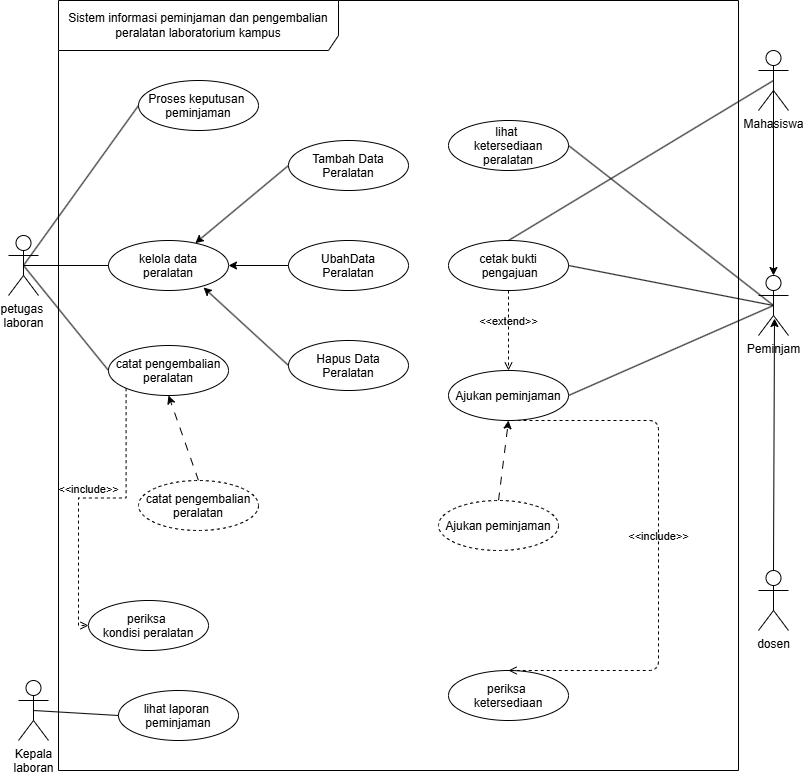

The diagram above was exported from draw.io. Its source (the exported page's mxGraphModel, read from the mxfile embedded in the PNG):
<mxGraphModel dx="1123" dy="828" grid="1" gridSize="10" guides="1" tooltips="1" connect="1" arrows="1" fold="1" page="1" pageScale="1" pageWidth="850" pageHeight="1100" math="0" shadow="0">
  <root>
    <mxCell id="0" />
    <mxCell id="1" parent="0" />
    <mxCell id="vVcf6nADKySchuScxMF1-1" parent="1" style="shape=umlFrame;whiteSpace=wrap;html=1;pointerEvents=0;recursiveResize=0;container=1;collapsible=0;width=280;height=50;" value="Sistem informasi peminjaman dan pengembalian peralatan laboratorium kampus" vertex="1">
      <mxGeometry height="770" width="680" x="80" y="120" as="geometry" />
    </mxCell>
    <mxCell id="bHotQg7tHb2xi0ziFaV2-9" parent="vVcf6nADKySchuScxMF1-1" style="ellipse;" value="periksa &#10;ketersediaan" vertex="1">
      <mxGeometry height="50" width="120" x="390" y="670" as="geometry" />
    </mxCell>
    <mxCell id="pXFpOD_6hEQIvQ8iJwRw-4" edge="1" parent="vVcf6nADKySchuScxMF1-1" source="bHotQg7tHb2xi0ziFaV2-9" style="html=1;verticalAlign=bottom;labelBackgroundColor=none;endArrow=none;endFill=0;dashed=1;exitX=0.5;exitY=0;exitDx=0;exitDy=0;entryX=0.5;entryY=1;entryDx=0;entryDy=0;startArrow=open;startFill=0;edgeStyle=orthogonalEdgeStyle;" target="bHotQg7tHb2xi0ziFaV2-4" value="&amp;lt;&amp;lt;include&amp;gt;&amp;gt;">
      <mxGeometry relative="1" width="160" as="geometry">
        <Array as="points">
          <mxPoint x="600" y="670" />
          <mxPoint x="600" y="420" />
        </Array>
        <mxPoint x="140" y="330" as="sourcePoint" />
        <mxPoint x="300" y="330" as="targetPoint" />
      </mxGeometry>
    </mxCell>
    <mxCell id="bHotQg7tHb2xi0ziFaV2-2" parent="vVcf6nADKySchuScxMF1-1" style="ellipse;" value="lihat laporan &#10;peminjaman" vertex="1">
      <mxGeometry height="50" width="120" x="60" y="690" as="geometry" />
    </mxCell>
    <mxCell id="bHotQg7tHb2xi0ziFaV2-5" parent="vVcf6nADKySchuScxMF1-1" style="ellipse;" value="Proses keputusan &#10;peminjaman" vertex="1">
      <mxGeometry height="50" width="120" x="80" y="80" as="geometry" />
    </mxCell>
    <mxCell id="bHotQg7tHb2xi0ziFaV2-10" parent="vVcf6nADKySchuScxMF1-1" style="ellipse;" value="kelola data&#10;peralatan" vertex="1">
      <mxGeometry height="50" width="120" x="50" y="240" as="geometry" />
    </mxCell>
    <mxCell id="Dqghdsn4cWONedc78alS-7" parent="vVcf6nADKySchuScxMF1-1" style="ellipse;" value="Hapus Data&#10;Peralatan" vertex="1">
      <mxGeometry height="50" width="120" x="230" y="340" as="geometry" />
    </mxCell>
    <mxCell id="Dqghdsn4cWONedc78alS-11" edge="1" parent="vVcf6nADKySchuScxMF1-1" source="Dqghdsn4cWONedc78alS-8" style="edgeStyle=none;html=1;exitX=0;exitY=0.5;exitDx=0;exitDy=0;entryX=1;entryY=0.5;entryDx=0;entryDy=0;" target="bHotQg7tHb2xi0ziFaV2-10">
      <mxGeometry relative="1" as="geometry" />
    </mxCell>
    <mxCell id="Dqghdsn4cWONedc78alS-8" parent="vVcf6nADKySchuScxMF1-1" style="ellipse;" value="UbahData&#10;Peralatan" vertex="1">
      <mxGeometry height="50" width="120" x="230" y="240" as="geometry" />
    </mxCell>
    <mxCell id="Dqghdsn4cWONedc78alS-10" edge="1" parent="vVcf6nADKySchuScxMF1-1" source="Dqghdsn4cWONedc78alS-9" style="edgeStyle=none;html=1;exitX=0;exitY=0.5;exitDx=0;exitDy=0;" target="bHotQg7tHb2xi0ziFaV2-10">
      <mxGeometry relative="1" as="geometry" />
    </mxCell>
    <mxCell id="Dqghdsn4cWONedc78alS-9" parent="vVcf6nADKySchuScxMF1-1" style="ellipse;" value="Tambah Data&#10;Peralatan" vertex="1">
      <mxGeometry height="50" width="120" x="230" y="140" as="geometry" />
    </mxCell>
    <mxCell id="Dqghdsn4cWONedc78alS-12" edge="1" parent="vVcf6nADKySchuScxMF1-1" source="Dqghdsn4cWONedc78alS-7" style="edgeStyle=none;html=1;exitX=0;exitY=0.5;exitDx=0;exitDy=0;entryX=0.792;entryY=0.94;entryDx=0;entryDy=0;entryPerimeter=0;" target="bHotQg7tHb2xi0ziFaV2-10">
      <mxGeometry relative="1" as="geometry" />
    </mxCell>
    <mxCell id="Dqghdsn4cWONedc78alS-13" parent="vVcf6nADKySchuScxMF1-1" style="ellipse;" value="periksa &#10;kondisi peralatan" vertex="1">
      <mxGeometry height="50" width="120" x="30" y="600" as="geometry" />
    </mxCell>
    <mxCell id="Dqghdsn4cWONedc78alS-14" parent="vVcf6nADKySchuScxMF1-1" style="ellipse;" value="catat pengembalian&#10;peralatan" vertex="1">
      <mxGeometry height="50" width="120" x="50" y="345" as="geometry" />
    </mxCell>
    <mxCell id="Dqghdsn4cWONedc78alS-16" edge="1" parent="vVcf6nADKySchuScxMF1-1" source="Dqghdsn4cWONedc78alS-14" style="html=1;verticalAlign=bottom;labelBackgroundColor=none;endArrow=open;endFill=0;dashed=1;entryX=0;entryY=0.5;entryDx=0;entryDy=0;exitX=0;exitY=1;exitDx=0;exitDy=0;rounded=0;edgeStyle=orthogonalEdgeStyle;" target="Dqghdsn4cWONedc78alS-13" value="&amp;lt;&amp;lt;include&amp;gt;&amp;gt;">
      <mxGeometry relative="1" width="160" as="geometry">
        <mxPoint x="50" y="410" as="sourcePoint" />
        <mxPoint x="4" y="490" as="targetPoint" />
      </mxGeometry>
    </mxCell>
    <mxCell id="Dqghdsn4cWONedc78alS-18" edge="1" parent="vVcf6nADKySchuScxMF1-1" source="Dqghdsn4cWONedc78alS-17" style="edgeStyle=none;html=1;exitX=0.5;exitY=0;exitDx=0;exitDy=0;entryX=0.5;entryY=1;entryDx=0;entryDy=0;dashed=1;dashPattern=8 8;" target="Dqghdsn4cWONedc78alS-14">
      <mxGeometry relative="1" as="geometry" />
    </mxCell>
    <mxCell id="Dqghdsn4cWONedc78alS-17" parent="vVcf6nADKySchuScxMF1-1" style="ellipse;dashed=1;" value="catat pengembalian&#10;peralatan" vertex="1">
      <mxGeometry height="50" width="120" x="80" y="480" as="geometry" />
    </mxCell>
    <mxCell id="bHotQg7tHb2xi0ziFaV2-12" edge="1" parent="vVcf6nADKySchuScxMF1-1" source="vVcf6nADKySchuScxMF1-3" style="edgeStyle=none;html=1;exitX=0.5;exitY=0.5;exitDx=0;exitDy=0;exitPerimeter=0;entryX=0;entryY=0.5;entryDx=0;entryDy=0;endArrow=none;endFill=0;" target="bHotQg7tHb2xi0ziFaV2-10">
      <mxGeometry relative="1" as="geometry" />
    </mxCell>
    <mxCell id="bHotQg7tHb2xi0ziFaV2-14" edge="1" parent="vVcf6nADKySchuScxMF1-1" source="vVcf6nADKySchuScxMF1-3" style="edgeStyle=none;html=1;exitX=0.5;exitY=0.5;exitDx=0;exitDy=0;exitPerimeter=0;entryX=0;entryY=0.5;entryDx=0;entryDy=0;endArrow=none;endFill=0;" target="bHotQg7tHb2xi0ziFaV2-5">
      <mxGeometry relative="1" as="geometry" />
    </mxCell>
    <mxCell id="Dqghdsn4cWONedc78alS-15" edge="1" parent="vVcf6nADKySchuScxMF1-1" source="vVcf6nADKySchuScxMF1-3" style="edgeStyle=none;html=1;exitX=0.5;exitY=0.5;exitDx=0;exitDy=0;exitPerimeter=0;entryX=0;entryY=0.5;entryDx=0;entryDy=0;endArrow=none;endFill=0;" target="Dqghdsn4cWONedc78alS-14">
      <mxGeometry relative="1" as="geometry" />
    </mxCell>
    <mxCell id="vVcf6nADKySchuScxMF1-3" parent="vVcf6nADKySchuScxMF1-1" style="shape=umlActor;verticalLabelPosition=bottom;verticalAlign=top;html=1;" value="petugas&amp;nbsp;&lt;div&gt;laboran&lt;/div&gt;" vertex="1">
      <mxGeometry height="60" width="30" x="-50" y="235" as="geometry" />
    </mxCell>
    <mxCell id="Dqghdsn4cWONedc78alS-20" edge="1" parent="vVcf6nADKySchuScxMF1-1" source="Dqghdsn4cWONedc78alS-19" style="edgeStyle=none;html=1;exitX=0.5;exitY=0;exitDx=0;exitDy=0;entryX=0.5;entryY=1;entryDx=0;entryDy=0;dashed=1;dashPattern=8 8;" target="bHotQg7tHb2xi0ziFaV2-4">
      <mxGeometry relative="1" as="geometry" />
    </mxCell>
    <mxCell id="Dqghdsn4cWONedc78alS-19" parent="vVcf6nADKySchuScxMF1-1" style="ellipse;dashed=1;" value="Ajukan peminjaman" vertex="1">
      <mxGeometry height="50" width="120" x="380" y="500" as="geometry" />
    </mxCell>
    <mxCell id="bHotQg7tHb2xi0ziFaV2-3" parent="vVcf6nADKySchuScxMF1-1" style="ellipse;" value="cetak bukti&#10; pengajuan" vertex="1">
      <mxGeometry height="50" width="120" x="390" y="240" as="geometry" />
    </mxCell>
    <mxCell id="bHotQg7tHb2xi0ziFaV2-4" parent="vVcf6nADKySchuScxMF1-1" style="ellipse;" value="Ajukan peminjaman" vertex="1">
      <mxGeometry height="50" width="120" x="390" y="370" as="geometry" />
    </mxCell>
    <mxCell id="bHotQg7tHb2xi0ziFaV2-6" parent="vVcf6nADKySchuScxMF1-1" style="ellipse;" value="lihat &#10;ketersediaan&#10;peralatan" vertex="1">
      <mxGeometry height="50" width="120" x="390" y="120" as="geometry" />
    </mxCell>
    <mxCell id="pXFpOD_6hEQIvQ8iJwRw-5" edge="1" parent="vVcf6nADKySchuScxMF1-1" source="bHotQg7tHb2xi0ziFaV2-3" style="html=1;verticalAlign=bottom;labelBackgroundColor=none;endArrow=open;endFill=0;dashed=1;exitX=0.5;exitY=1;exitDx=0;exitDy=0;entryX=0.5;entryY=0;entryDx=0;entryDy=0;" target="bHotQg7tHb2xi0ziFaV2-4" value="&amp;lt;&amp;lt;extend&amp;gt;&amp;gt;">
      <mxGeometry relative="1" width="160" as="geometry">
        <mxPoint x="449.5" y="290" as="sourcePoint" />
        <mxPoint x="449.5" y="490" as="targetPoint" />
      </mxGeometry>
    </mxCell>
    <mxCell id="bHotQg7tHb2xi0ziFaV2-16" edge="1" parent="vVcf6nADKySchuScxMF1-1" source="vVcf6nADKySchuScxMF1-7" style="edgeStyle=none;html=1;exitX=0.5;exitY=0.5;exitDx=0;exitDy=0;exitPerimeter=0;entryX=1;entryY=0.5;entryDx=0;entryDy=0;endArrow=none;endFill=0;" target="bHotQg7tHb2xi0ziFaV2-3">
      <mxGeometry relative="1" as="geometry" />
    </mxCell>
    <mxCell id="bHotQg7tHb2xi0ziFaV2-17" edge="1" parent="vVcf6nADKySchuScxMF1-1" source="vVcf6nADKySchuScxMF1-7" style="edgeStyle=none;html=1;exitX=0.5;exitY=0.5;exitDx=0;exitDy=0;exitPerimeter=0;entryX=1;entryY=0.5;entryDx=0;entryDy=0;endArrow=none;endFill=0;" target="bHotQg7tHb2xi0ziFaV2-4">
      <mxGeometry relative="1" as="geometry" />
    </mxCell>
    <mxCell id="bHotQg7tHb2xi0ziFaV2-18" edge="1" parent="vVcf6nADKySchuScxMF1-1" source="vVcf6nADKySchuScxMF1-7" style="edgeStyle=none;html=1;exitX=0.5;exitY=0.5;exitDx=0;exitDy=0;exitPerimeter=0;entryX=1;entryY=0.5;entryDx=0;entryDy=0;endArrow=none;endFill=0;" target="bHotQg7tHb2xi0ziFaV2-6">
      <mxGeometry relative="1" as="geometry" />
    </mxCell>
    <mxCell id="vVcf6nADKySchuScxMF1-7" parent="vVcf6nADKySchuScxMF1-1" style="shape=umlActor;verticalLabelPosition=bottom;verticalAlign=top;html=1;" value="Peminjam" vertex="1">
      <mxGeometry height="60" width="30" x="700" y="275" as="geometry" />
    </mxCell>
    <mxCell id="Dqghdsn4cWONedc78alS-4" edge="1" parent="vVcf6nADKySchuScxMF1-1" source="Dqghdsn4cWONedc78alS-1" style="edgeStyle=none;html=1;exitX=0.5;exitY=0.5;exitDx=0;exitDy=0;exitPerimeter=0;entryX=0.5;entryY=0;entryDx=0;entryDy=0;entryPerimeter=0;" target="vVcf6nADKySchuScxMF1-7">
      <mxGeometry relative="1" as="geometry">
        <mxPoint x="729" y="65" as="sourcePoint" />
        <mxPoint x="729" y="260" as="targetPoint" />
      </mxGeometry>
    </mxCell>
    <mxCell id="Dqghdsn4cWONedc78alS-6" edge="1" parent="vVcf6nADKySchuScxMF1-1" source="Dqghdsn4cWONedc78alS-1" style="edgeStyle=none;html=1;exitX=0.5;exitY=0.5;exitDx=0;exitDy=0;exitPerimeter=0;entryX=0.5;entryY=0;entryDx=0;entryDy=0;endArrow=none;endFill=0;" target="bHotQg7tHb2xi0ziFaV2-3">
      <mxGeometry relative="1" as="geometry" />
    </mxCell>
    <mxCell id="Dqghdsn4cWONedc78alS-1" parent="vVcf6nADKySchuScxMF1-1" style="shape=umlActor;verticalLabelPosition=bottom;verticalAlign=top;html=1;" value="Mahasiswa" vertex="1">
      <mxGeometry height="60" width="30" x="700" y="50" as="geometry" />
    </mxCell>
    <mxCell id="Dqghdsn4cWONedc78alS-5" edge="1" parent="1" source="Dqghdsn4cWONedc78alS-2" style="edgeStyle=none;html=1;exitX=0.5;exitY=0;exitDx=0;exitDy=0;exitPerimeter=0;entryX=0.533;entryY=0.717;entryDx=0;entryDy=0;entryPerimeter=0;" target="vVcf6nADKySchuScxMF1-7">
      <mxGeometry relative="1" as="geometry">
        <mxPoint x="809" y="750" as="sourcePoint" />
        <mxPoint x="809" y="610" as="targetPoint" />
      </mxGeometry>
    </mxCell>
    <mxCell id="Dqghdsn4cWONedc78alS-2" parent="1" style="shape=umlActor;verticalLabelPosition=bottom;verticalAlign=top;html=1;" value="dosen" vertex="1">
      <mxGeometry height="60" width="30" x="780" y="690" as="geometry" />
    </mxCell>
    <mxCell id="bHotQg7tHb2xi0ziFaV2-11" parent="1" style="shape=umlActor;verticalLabelPosition=bottom;verticalAlign=top;html=1;" value="Kepala&lt;div&gt;laboran&lt;/div&gt;" vertex="1">
      <mxGeometry height="60" width="30" x="40" y="800" as="geometry" />
    </mxCell>
    <mxCell id="bHotQg7tHb2xi0ziFaV2-15" edge="1" parent="1" source="bHotQg7tHb2xi0ziFaV2-11" style="edgeStyle=none;html=1;exitX=0.5;exitY=0.5;exitDx=0;exitDy=0;exitPerimeter=0;entryX=0;entryY=0.5;entryDx=0;entryDy=0;endArrow=none;endFill=0;" target="bHotQg7tHb2xi0ziFaV2-2">
      <mxGeometry relative="1" as="geometry" />
    </mxCell>
  </root>
</mxGraphModel>